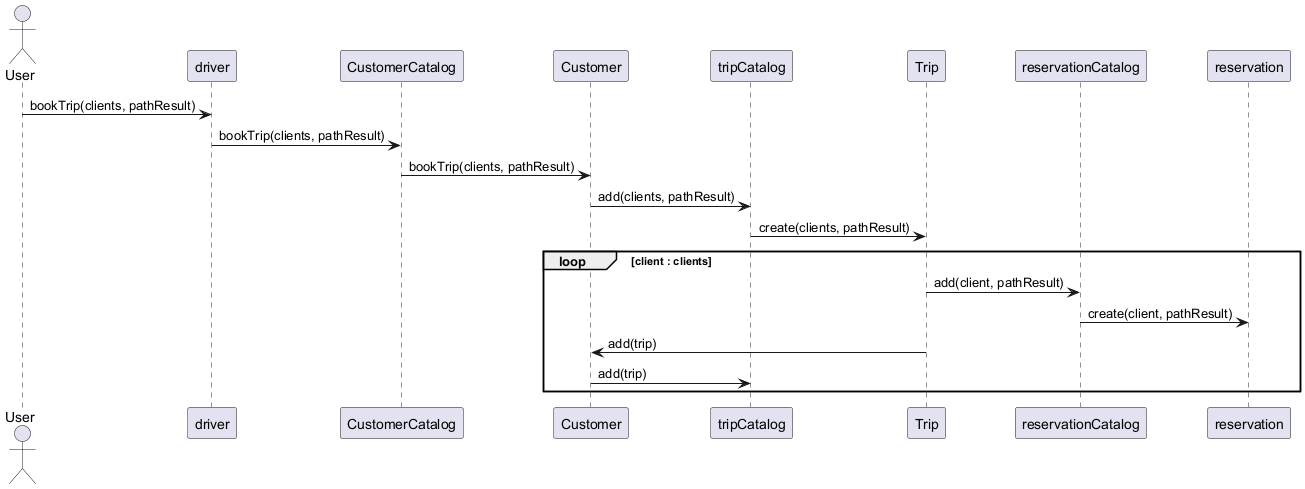

The diagram above was rendered by PlantUML. Its source (embedded in the PNG):
@startuml bookTripSequence
actor User
participant driver
participant CustomerCatalog
participant Customer
participant tripCatalog
participant Trip
participant reservationCatalog
participant reservation


User -> driver : bookTrip(clients, pathResult)
driver -> CustomerCatalog : bookTrip(clients, pathResult)
CustomerCatalog -> Customer : bookTrip(clients, pathResult)
Customer -> tripCatalog : add(clients, pathResult)
tripCatalog -> Trip : create(clients, pathResult)
loop client : clients
    Trip -> reservationCatalog : add(client, pathResult)
    reservationCatalog -> reservation : create(client, pathResult)
    Trip -> Customer : add(trip)
    Customer -> tripCatalog : add(trip)
end


@enduml